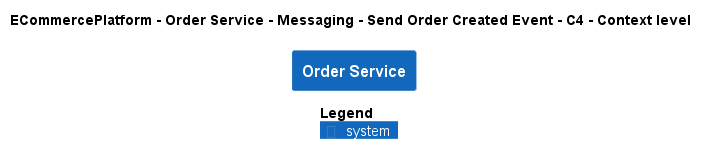

The diagram above was rendered by PlantUML. Its source (embedded in the PNG):
@startuml
!pragma layout smetana
!include ..\..\..\..\..\..\..\.c4s\C4_Context.puml

AddElementTag("c4interflow:lifecycle:new", $bgColor=green, $fontColor=#ffffff, $borderColor=green, $shadowing="False")
AddElementTag("c4interflow:lifecycle:changed", $bgColor=orange, $fontColor=#ffffff, $borderColor=orange, $shadowing="False")
AddElementTag("c4interflow:lifecycle:removed", $bgColor=red, $fontColor=#ffffff, $borderColor=red, $shadowing="False")

AddRelTag("c4interflow:lifecycle:new", $textColor=green, $lineColor=green)
AddRelTag("c4interflow:lifecycle:changed", $textColor=orange, $lineColor=orange)
AddRelTag("c4interflow:lifecycle:removed", $textColor=red, $lineColor=red)

SHOW_PERSON_PORTRAIT()
LAYOUT_TOP_DOWN()

skinparam linetype polyline

title ECommercePlatform - Order Service - Messaging - Send Order Created Event - C4 - Context level

System(ECommercePlatform.SoftwareSystems.OrderService, "Order Service", "")



SHOW_LEGEND()
@enduml